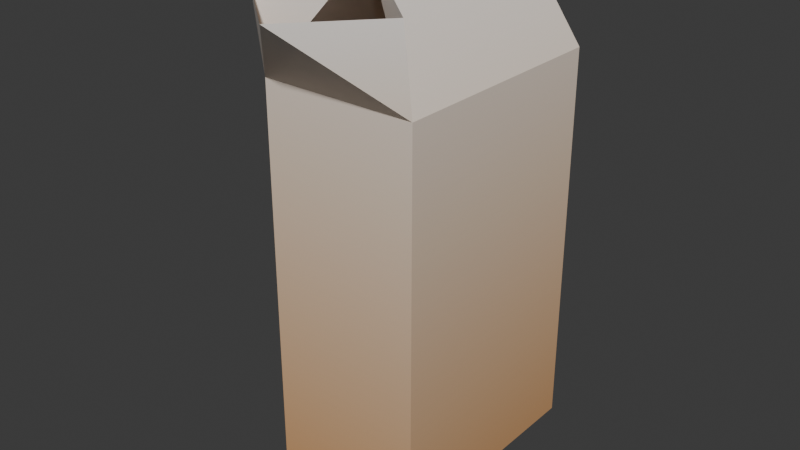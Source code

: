 # Source: carton.blend  (saved by Blender 5.1.30; exported with 4.5.12 LTS)
import bpy
from mathutils import Matrix  # noqa: F401  (used for matrix-valued properties, if any)

bpy.ops.wm.read_factory_settings(use_empty=True)
scene = bpy.context.scene
scene.name = 'Scene'

# ---- collections
col_collection = bpy.data.collections.new('Collection'); scene.collection.children.link(col_collection)

# ---- images (referenced by path relative to the original .blend; pixels are not part of the script)
import os
ASSET_DIR = os.environ.get("B2B_ASSET_DIR", "")  # directory of the original .blend (textures are referenced by path, not embedded)
HERE = os.path.dirname(os.path.abspath(__file__))  # packed textures are extracted next to this script under _unpacked/

def load_image(name, relpath, width, height, colorspace="sRGB"):
    """Load a texture the original file referenced (path relative to the .blend, or extracted next to this script)."""
    p = next((c for c in (os.path.join(HERE, relpath), os.path.join(ASSET_DIR, relpath)) if relpath and os.path.exists(c)), "")
    if p:
        img = bpy.data.images.load(p, check_existing=True)
        img.name = name
    else:  # same state as the original file: an image datablock whose file is absent (Cycles renders it pink)
        img = bpy.data.images.new(name, width, height)
        img.source = "FILE"
        img.filepath = "//" + (relpath or name)
    img.colorspace_settings.name = colorspace
    return img
img_restaurantbits_extra_001 = load_image('restaurantbits_extra.001', '_unpacked/restaurantbits_extra.71bcbb66.png', 1024, 1024, 'sRGB')

# ---- materials (node trees are filled in below, after node groups)
mat_material_001 = bpy.data.materials.new('Material.001')

# ---- material node trees
mat_material_001.use_nodes = True; mat_material_001.node_tree.nodes.clear()
_N = mat_material_001.node_tree.nodes; _L = mat_material_001.node_tree.links
n0 = _N.new('ShaderNodeBsdfPrincipled'); n0.name = 'Principled BSDF'; n0.location = (-200, 100)
n1 = _N.new('ShaderNodeOutputMaterial'); n1.name = 'Material Output'; n1.location = (200, 100)
n2 = _N.new('ShaderNodeTexImage'); n2.name = 'Image Texture'; n2.location = (-607, 49)
n2.image = img_restaurantbits_extra_001
_L.new(n0.outputs[0], n1.inputs[0])
_L.new(n2.outputs[0], n0.inputs[0])
n1.is_active_output = True

# ---- world
world_world = bpy.data.worlds.new('World'); scene.world = world_world
world_world.use_nodes = True; world_world.node_tree.nodes.clear()
_N = world_world.node_tree.nodes; _L = world_world.node_tree.links
n0 = _N.new('ShaderNodeOutputWorld'); n0.name = 'World Output'; n0.location = (200, 100)
n1 = _N.new('ShaderNodeBackground'); n1.name = 'Background'; n1.location = (-200, 100)
n1.inputs[0].default_value = (0.05088, 0.05088, 0.05088, 1.0)
_L.new(n1.outputs[0], n0.inputs[0])
n0.is_active_output = True
world_world.color = (0.05088, 0.05088, 0.05088)
world_world.sun_shadow_jitter_overblur = 0.0

# ---- meshes
me_cube_001 = bpy.data.meshes.new('Cube.001')
me_cube_001.from_pydata([(-1.0, -0.8018, -0.1101), (-1.0, -0.8008, 0.4768), (-1.0, 0.8019, -0.1101), (-1.0, 0.8019, 0.4768), (1.0, -1.0, -1.0), (1.0, -0.9988, 1.0), (1.0, 1.0, -1.0), (1.0, 1.0, 1.0), (0.0, -0.6427, 1.551), (0.0, 1.0, 1.551), (-1.0, -1.09, 1.419), (1.0, -1.09, 1.419), (0.0, -1.642, 1.395), (-1.0, 1.0, -1.0), (-1.0, -1.0, -1.0), (-1.0, -0.9988, 1.0), (-1.0, 1.0, 1.0)], [], [(0, 1, 3, 2), (13, 16, 7, 6), (6, 7, 5, 4), (4, 5, 15, 14), (13, 6, 4, 14), (5, 7, 9, 8), (8, 15, 10), (16, 15, 8, 9), (15, 12, 10), (7, 16, 9), (15, 5, 12), (12, 5, 11), (5, 8, 11), (0, 2, 13, 14), (1, 0, 14, 15), (3, 1, 15, 16), (2, 3, 16, 13)])
_uv = me_cube_001.uv_layers.new(name='UVMap')
_uv.uv.foreach_set('vector', [0.6498, 0.9194, 0.6498, 0.9673, 0.7282, 0.9673, 0.7282, 0.9194, 0.5223, 0.5105, 0.5223, 0.6736, 0.62, 0.6736, 0.62, 0.5105, 0.6014, 0.5105, 0.6014, 0.6736, 0.5037, 0.6736, 0.5037, 0.5105, 0.62, 0.5105, 0.62, 0.6736, 0.5223, 0.6736, 0.5223, 0.5105, 0.5223, 0.6878, 0.62, 0.6878, 0.62, 0.5247, 0.5223, 0.5247, 0.512, 0.6776, 0.603, 0.6776, 0.603, 0.7196, 0.5282, 0.7196, 0.5629, 0.7315, 0.5173, 0.6685, 0.5173, 0.7164, 0.603, 0.6776, 0.512, 0.6776, 0.5282, 0.7196, 0.603, 0.7196, 0.5173, 0.6685, 0.5629, 0.7136, 0.5173, 0.7164, 0.5225, 0.6741, 0.5038, 0.6741, 0.5131, 0.6969, 0.5173, 0.6685, 0.6085, 0.6685, 0.5629, 0.7136, 0.5629, 0.7136, 0.6085, 0.6685, 0.6085, 0.7164, 0.6085, 0.6685, 0.5629, 0.7315, 0.6085, 0.7164, 0.5134, 0.583, 0.5918, 0.583, 0.6014, 0.5105, 0.5037, 0.5105, 0.5134, 0.6309, 0.5134, 0.583, 0.5037, 0.5105, 0.5037, 0.6736, 0.5918, 0.6309, 0.5134, 0.6309, 0.5037, 0.6736, 0.6014, 0.6736, 0.5918, 0.583, 0.5918, 0.6309, 0.6014, 0.6736, 0.6014, 0.5105])
me_cube_001.materials.append(mat_material_001)
me_cube_001.update()

# ---- objects
ob_cube = bpy.data.objects.new('Cube', me_cube_001)

# ---- transforms, parenting, visibility, modifiers, constraints
ob_cube.location = (0.0, 0.0, 0.0)
ob_cube.scale = (0.4643, 0.6948, 1.165)

# ---- collection membership
col_collection.objects.link(ob_cube)

# ---- scene / render settings (as saved in the file)
scene.frame_start = 1; scene.frame_end = 250; scene.frame_set(1)
scene.render.engine = 'BLENDER_EEVEE_NEXT'
scene.render.bake_bias = 0.0
scene.render.bake_samples = 0
scene.cycles.sampling_pattern = 'TABULATED_SOBOL'
scene.eevee.use_volume_custom_range = False
bpy.context.view_layer.update()

# ---- added for rendering (the .blend has no active camera and no usable light): camera, sun
cam_auto = bpy.data.cameras.new('AutoCamera')
cam_auto.lens = 50.0
cam_auto.sensor_width = 36.0
cam_auto.clip_end = 1000.0
ob_auto_camera = bpy.data.objects.new('AutoCamera', cam_auto)
scene.collection.objects.link(ob_auto_camera)
ob_auto_camera.location = (3.34385, -4.23549, 2.99582)
ob_auto_camera.rotation_euler = (1.09748, -7.21219e-08, 0.694738)
scene.camera = ob_auto_camera
light_auto_sun = bpy.data.lights.new('AutoSun', 'SUN')
light_auto_sun.energy = 3.0
light_auto_sun.angle = 0.0523599
ob_auto_sun = bpy.data.objects.new('AutoSun', light_auto_sun)
scene.collection.objects.link(ob_auto_sun)
ob_auto_sun.rotation_euler = (0.872665, 0.174533, 0.523599)
bpy.context.view_layer.update()
